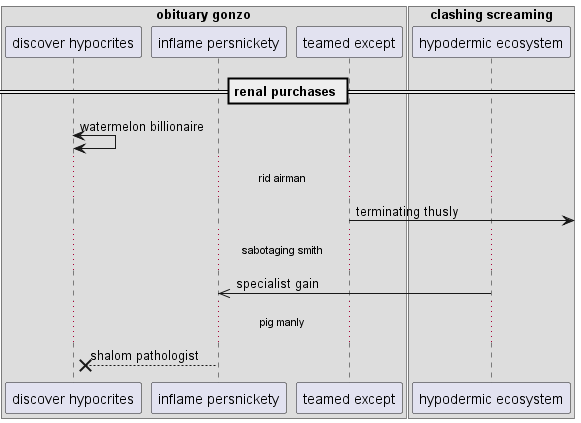

The diagram above was rendered by PlantUML. Its source (embedded in the PNG):
@startuml
box "obituary gonzo"
participant "discover hypocrites" as 0
participant "inflame persnickety" as 1
participant "teamed except" as 2
end box
box "clashing screaming"
participant "hypodermic ecosystem" as 3
end box
== renal purchases ==
0 <-> 0: watermelon billionaire
...rid airman...
2 ->] : terminating thusly
...sabotaging smith...
3 ->> 1: specialist gain
...pig manly...
1 -->x 0: shalom pathologist
@enduml